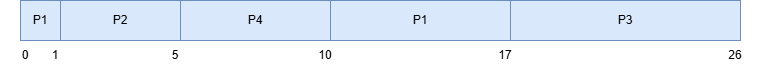

The diagram above was exported from draw.io. Its source (the exported page's mxGraphModel, read from the mxfile embedded in the PNG):
<mxGraphModel dx="1226" dy="661" grid="1" gridSize="10" guides="1" tooltips="1" connect="1" arrows="1" fold="1" page="1" pageScale="1" pageWidth="827" pageHeight="1169" math="0" shadow="0">
  <root>
    <mxCell id="0" />
    <mxCell id="1" parent="0" />
    <mxCell id="2P2LEtnW23WDh_pZh7kZ-1" value="" style="rounded=0;whiteSpace=wrap;html=1;fillColor=#dae8fc;strokeColor=#6c8ebf;" vertex="1" parent="1">
      <mxGeometry x="40" y="200" width="40" height="40" as="geometry" />
    </mxCell>
    <mxCell id="2P2LEtnW23WDh_pZh7kZ-3" value="P1" style="text;html=1;align=center;verticalAlign=middle;whiteSpace=wrap;rounded=0;" vertex="1" parent="1">
      <mxGeometry x="35" y="205" width="50" height="30" as="geometry" />
    </mxCell>
    <mxCell id="2P2LEtnW23WDh_pZh7kZ-6" value="" style="rounded=0;whiteSpace=wrap;html=1;fillColor=#dae8fc;strokeColor=#6c8ebf;" vertex="1" parent="1">
      <mxGeometry x="80" y="200" width="120" height="40" as="geometry" />
    </mxCell>
    <mxCell id="2P2LEtnW23WDh_pZh7kZ-8" value="P2" style="text;html=1;align=center;verticalAlign=middle;whiteSpace=wrap;rounded=0;fillColor=#dae8fc;strokeColor=none;" vertex="1" parent="1">
      <mxGeometry x="115" y="205" width="50" height="30" as="geometry" />
    </mxCell>
    <mxCell id="2P2LEtnW23WDh_pZh7kZ-9" value="" style="rounded=0;whiteSpace=wrap;html=1;fillColor=#dae8fc;strokeColor=#6c8ebf;" vertex="1" parent="1">
      <mxGeometry x="200" y="200" width="150" height="40" as="geometry" />
    </mxCell>
    <mxCell id="2P2LEtnW23WDh_pZh7kZ-10" value="P4" style="text;html=1;align=center;verticalAlign=middle;whiteSpace=wrap;rounded=0;fillColor=#dae8fc;strokeColor=none;" vertex="1" parent="1">
      <mxGeometry x="250" y="205" width="50" height="30" as="geometry" />
    </mxCell>
    <mxCell id="2P2LEtnW23WDh_pZh7kZ-11" value="" style="rounded=0;whiteSpace=wrap;html=1;fillColor=#dae8fc;strokeColor=#6c8ebf;" vertex="1" parent="1">
      <mxGeometry x="350" y="200" width="180" height="40" as="geometry" />
    </mxCell>
    <mxCell id="2P2LEtnW23WDh_pZh7kZ-12" value="P1" style="text;html=1;align=center;verticalAlign=middle;whiteSpace=wrap;rounded=0;fillColor=#dae8fc;strokeColor=none;" vertex="1" parent="1">
      <mxGeometry x="415" y="205" width="50" height="30" as="geometry" />
    </mxCell>
    <mxCell id="2P2LEtnW23WDh_pZh7kZ-13" value="" style="rounded=0;whiteSpace=wrap;html=1;fillColor=#dae8fc;strokeColor=#6c8ebf;" vertex="1" parent="1">
      <mxGeometry x="530" y="200" width="230" height="40" as="geometry" />
    </mxCell>
    <mxCell id="2P2LEtnW23WDh_pZh7kZ-14" value="P3" style="text;html=1;align=center;verticalAlign=middle;whiteSpace=wrap;rounded=0;fillColor=#dae8fc;strokeColor=none;" vertex="1" parent="1">
      <mxGeometry x="620" y="205" width="50" height="30" as="geometry" />
    </mxCell>
    <mxCell id="2P2LEtnW23WDh_pZh7kZ-15" value="0" style="text;html=1;align=center;verticalAlign=middle;whiteSpace=wrap;rounded=0;" vertex="1" parent="1">
      <mxGeometry x="20" y="240" width="50" height="30" as="geometry" />
    </mxCell>
    <mxCell id="2P2LEtnW23WDh_pZh7kZ-16" value="1" style="text;html=1;align=center;verticalAlign=middle;whiteSpace=wrap;rounded=0;" vertex="1" parent="1">
      <mxGeometry x="50" y="240" width="50" height="30" as="geometry" />
    </mxCell>
    <mxCell id="2P2LEtnW23WDh_pZh7kZ-17" value="5" style="text;html=1;align=center;verticalAlign=middle;whiteSpace=wrap;rounded=0;" vertex="1" parent="1">
      <mxGeometry x="170" y="240" width="50" height="30" as="geometry" />
    </mxCell>
    <mxCell id="2P2LEtnW23WDh_pZh7kZ-18" value="10" style="text;html=1;align=center;verticalAlign=middle;whiteSpace=wrap;rounded=0;" vertex="1" parent="1">
      <mxGeometry x="320" y="240" width="50" height="30" as="geometry" />
    </mxCell>
    <mxCell id="2P2LEtnW23WDh_pZh7kZ-19" value="17" style="text;html=1;align=center;verticalAlign=middle;whiteSpace=wrap;rounded=0;" vertex="1" parent="1">
      <mxGeometry x="500" y="240" width="50" height="30" as="geometry" />
    </mxCell>
    <mxCell id="2P2LEtnW23WDh_pZh7kZ-20" value="26" style="text;html=1;align=center;verticalAlign=middle;whiteSpace=wrap;rounded=0;" vertex="1" parent="1">
      <mxGeometry x="730" y="240" width="50" height="30" as="geometry" />
    </mxCell>
  </root>
</mxGraphModel>